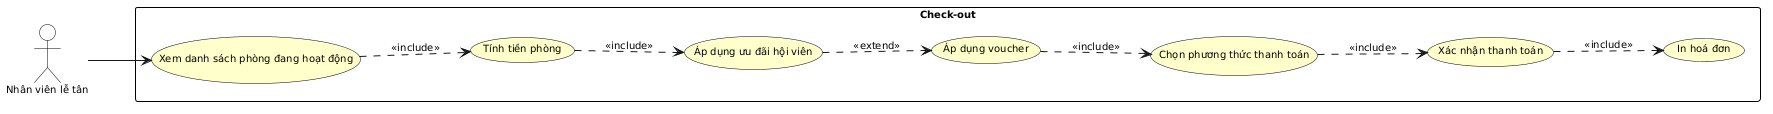

The diagram above was rendered by PlantUML. Its source (embedded in the PNG):
@startuml
left to right direction
skinparam shadowing false
skinparam defaultFontName Arial
skinparam defaultFontSize 10
skinparam ActorBackgroundColor transparent
skinparam ActorBorderColor black
skinparam UseCaseBackgroundColor #FFFFCC
skinparam UseCaseBorderColor black
skinparam RectangleBackgroundColor white
skinparam RectangleBorderColor black

rectangle "Check-out" {
  usecase "Xem danh sách phòng đang hoạt động" as UC1
  usecase "Tính tiền phòng" as UC2
  usecase "Áp dụng ưu đãi hội viên" as UC3
  usecase "Áp dụng voucher" as UC4
  usecase "Chọn phương thức thanh toán" as UC5
  usecase "Xác nhận thanh toán" as UC6
  usecase "In hoá đơn" as UC7
}

actor "Nhân viên lễ tân" as NV

NV --> UC1
UC1 ..> UC2 : <<include>>
UC2 ..> UC3 : <<include>>
UC3 ..> UC4 : <<extend>>
UC4 ..> UC5 : <<include>>
UC5 ..> UC6 : <<include>>
UC6 ..> UC7 : <<include>>
@enduml